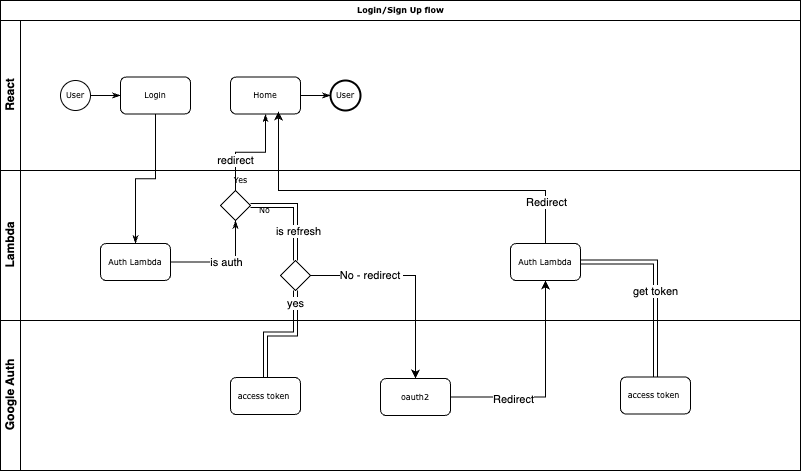

The diagram above was exported from draw.io. Its source (the exported page's mxGraphModel, read from the mxfile embedded in the PNG):
<mxGraphModel dx="989" dy="525" grid="1" gridSize="10" guides="1" tooltips="1" connect="1" arrows="1" fold="1" page="1" pageScale="1" pageWidth="850" pageHeight="1100" math="0" shadow="0">
  <root>
    <mxCell id="0" />
    <mxCell id="1" parent="0" />
    <mxCell id="-KH0ZsgLTHQSESDFTL4l-1" value="Login/Sign Up flow" style="swimlane;html=1;childLayout=stackLayout;horizontal=1;startSize=20;horizontalStack=0;rounded=0;shadow=0;labelBackgroundColor=none;strokeWidth=1;fontFamily=Verdana;fontSize=8;align=center;" vertex="1" parent="1">
      <mxGeometry x="20" y="20" width="800" height="470" as="geometry" />
    </mxCell>
    <mxCell id="-KH0ZsgLTHQSESDFTL4l-2" value="React" style="swimlane;html=1;startSize=20;horizontal=0;" vertex="1" parent="-KH0ZsgLTHQSESDFTL4l-1">
      <mxGeometry y="20" width="800" height="150" as="geometry" />
    </mxCell>
    <mxCell id="-KH0ZsgLTHQSESDFTL4l-3" style="edgeStyle=orthogonalEdgeStyle;rounded=0;html=1;labelBackgroundColor=none;startArrow=none;startFill=0;startSize=5;endArrow=classicThin;endFill=1;endSize=5;jettySize=auto;orthogonalLoop=1;strokeWidth=1;fontFamily=Verdana;fontSize=8" edge="1" parent="-KH0ZsgLTHQSESDFTL4l-2" source="-KH0ZsgLTHQSESDFTL4l-4" target="-KH0ZsgLTHQSESDFTL4l-5">
      <mxGeometry relative="1" as="geometry" />
    </mxCell>
    <mxCell id="-KH0ZsgLTHQSESDFTL4l-4" value="User" style="ellipse;whiteSpace=wrap;html=1;rounded=0;shadow=0;labelBackgroundColor=none;strokeWidth=1;fontFamily=Verdana;fontSize=8;align=center;" vertex="1" parent="-KH0ZsgLTHQSESDFTL4l-2">
      <mxGeometry x="60" y="60" width="30" height="30" as="geometry" />
    </mxCell>
    <mxCell id="-KH0ZsgLTHQSESDFTL4l-5" value="Login" style="rounded=1;whiteSpace=wrap;html=1;shadow=0;labelBackgroundColor=none;strokeWidth=1;fontFamily=Verdana;fontSize=8;align=center;" vertex="1" parent="-KH0ZsgLTHQSESDFTL4l-2">
      <mxGeometry x="120" y="56.49999999999997" width="70" height="37" as="geometry" />
    </mxCell>
    <mxCell id="-KH0ZsgLTHQSESDFTL4l-6" style="edgeStyle=orthogonalEdgeStyle;rounded=0;html=1;labelBackgroundColor=none;startArrow=none;startFill=0;startSize=5;endArrow=classicThin;endFill=1;endSize=5;jettySize=auto;orthogonalLoop=1;strokeWidth=1;fontFamily=Verdana;fontSize=8" edge="1" parent="-KH0ZsgLTHQSESDFTL4l-2" source="-KH0ZsgLTHQSESDFTL4l-7" target="-KH0ZsgLTHQSESDFTL4l-8">
      <mxGeometry relative="1" as="geometry" />
    </mxCell>
    <mxCell id="-KH0ZsgLTHQSESDFTL4l-7" value="Home" style="rounded=1;whiteSpace=wrap;html=1;shadow=0;labelBackgroundColor=none;strokeWidth=1;fontFamily=Verdana;fontSize=8;align=center;" vertex="1" parent="-KH0ZsgLTHQSESDFTL4l-2">
      <mxGeometry x="230" y="56.49999999999997" width="70" height="37" as="geometry" />
    </mxCell>
    <mxCell id="-KH0ZsgLTHQSESDFTL4l-8" value="User" style="ellipse;whiteSpace=wrap;html=1;rounded=0;shadow=0;labelBackgroundColor=none;strokeWidth=2;fontFamily=Verdana;fontSize=8;align=center;" vertex="1" parent="-KH0ZsgLTHQSESDFTL4l-2">
      <mxGeometry x="330" y="60" width="30" height="30" as="geometry" />
    </mxCell>
    <mxCell id="-KH0ZsgLTHQSESDFTL4l-14" value="Lambda" style="swimlane;html=1;startSize=20;horizontal=0;" vertex="1" parent="-KH0ZsgLTHQSESDFTL4l-1">
      <mxGeometry y="170" width="800" height="150" as="geometry" />
    </mxCell>
    <mxCell id="-KH0ZsgLTHQSESDFTL4l-15" style="edgeStyle=orthogonalEdgeStyle;rounded=0;html=1;labelBackgroundColor=none;startArrow=none;startFill=0;startSize=5;endArrow=classicThin;endFill=1;endSize=5;jettySize=auto;orthogonalLoop=1;strokeWidth=1;fontFamily=Verdana;fontSize=8" edge="1" parent="-KH0ZsgLTHQSESDFTL4l-14" source="-KH0ZsgLTHQSESDFTL4l-16" target="-KH0ZsgLTHQSESDFTL4l-17">
      <mxGeometry relative="1" as="geometry" />
    </mxCell>
    <mxCell id="-KH0ZsgLTHQSESDFTL4l-34" value="is auth" style="edgeLabel;html=1;align=center;verticalAlign=middle;resizable=0;points=[];" vertex="1" connectable="0" parent="-KH0ZsgLTHQSESDFTL4l-15">
      <mxGeometry x="0.0448" relative="1" as="geometry">
        <mxPoint as="offset" />
      </mxGeometry>
    </mxCell>
    <mxCell id="-KH0ZsgLTHQSESDFTL4l-16" value="Auth Lambda" style="rounded=1;whiteSpace=wrap;html=1;shadow=0;labelBackgroundColor=none;strokeWidth=1;fontFamily=Verdana;fontSize=8;align=center;" vertex="1" parent="-KH0ZsgLTHQSESDFTL4l-14">
      <mxGeometry x="100" y="72.99999999999996" width="70" height="37" as="geometry" />
    </mxCell>
    <mxCell id="-KH0ZsgLTHQSESDFTL4l-17" value="" style="strokeWidth=1;html=1;shape=mxgraph.flowchart.decision;whiteSpace=wrap;rounded=1;shadow=0;labelBackgroundColor=none;fontFamily=Verdana;fontSize=8;align=center;" vertex="1" parent="-KH0ZsgLTHQSESDFTL4l-14">
      <mxGeometry x="220" y="19.999999999999915" width="30" height="30" as="geometry" />
    </mxCell>
    <mxCell id="-KH0ZsgLTHQSESDFTL4l-35" value="" style="strokeWidth=1;html=1;shape=mxgraph.flowchart.decision;whiteSpace=wrap;rounded=1;shadow=0;labelBackgroundColor=none;fontFamily=Verdana;fontSize=8;align=center;" vertex="1" parent="-KH0ZsgLTHQSESDFTL4l-14">
      <mxGeometry x="280" y="89.99999999999989" width="30" height="30" as="geometry" />
    </mxCell>
    <mxCell id="-KH0ZsgLTHQSESDFTL4l-28" value="No" style="edgeStyle=orthogonalEdgeStyle;rounded=0;html=1;labelBackgroundColor=none;startArrow=none;startFill=0;endArrow=classicThin;endFill=1;jettySize=auto;orthogonalLoop=1;strokeWidth=1;fontFamily=Verdana;fontSize=8;entryX=0.5;entryY=0;entryDx=0;entryDy=0;entryPerimeter=0;shape=link;" edge="1" parent="-KH0ZsgLTHQSESDFTL4l-14" source="-KH0ZsgLTHQSESDFTL4l-17" target="-KH0ZsgLTHQSESDFTL4l-35">
      <mxGeometry x="-0.7143" y="-5" relative="1" as="geometry">
        <mxPoint as="offset" />
        <mxPoint x="265" y="120" as="targetPoint" />
      </mxGeometry>
    </mxCell>
    <mxCell id="-KH0ZsgLTHQSESDFTL4l-39" value="is refresh" style="edgeLabel;html=1;align=center;verticalAlign=middle;resizable=0;points=[];" vertex="1" connectable="0" parent="-KH0ZsgLTHQSESDFTL4l-28">
      <mxGeometry x="0.4215" y="3" relative="1" as="geometry">
        <mxPoint as="offset" />
      </mxGeometry>
    </mxCell>
    <mxCell id="-KH0ZsgLTHQSESDFTL4l-47" value="Auth Lambda" style="rounded=1;whiteSpace=wrap;html=1;shadow=0;labelBackgroundColor=none;strokeWidth=1;fontFamily=Verdana;fontSize=8;align=center;" vertex="1" parent="-KH0ZsgLTHQSESDFTL4l-14">
      <mxGeometry x="510" y="72.99999999999994" width="70" height="37" as="geometry" />
    </mxCell>
    <mxCell id="-KH0ZsgLTHQSESDFTL4l-18" value="Google Auth" style="swimlane;html=1;startSize=20;horizontal=0;" vertex="1" parent="-KH0ZsgLTHQSESDFTL4l-1">
      <mxGeometry y="320" width="800" height="150" as="geometry" />
    </mxCell>
    <mxCell id="-KH0ZsgLTHQSESDFTL4l-20" value="access token&amp;nbsp;" style="rounded=1;whiteSpace=wrap;html=1;shadow=0;labelBackgroundColor=none;strokeWidth=1;fontFamily=Verdana;fontSize=8;align=center;" vertex="1" parent="-KH0ZsgLTHQSESDFTL4l-18">
      <mxGeometry x="230" y="57.00000000000003" width="70" height="37" as="geometry" />
    </mxCell>
    <mxCell id="-KH0ZsgLTHQSESDFTL4l-44" value="oauth2" style="rounded=1;whiteSpace=wrap;html=1;shadow=0;labelBackgroundColor=none;strokeWidth=1;fontFamily=Verdana;fontSize=8;align=center;" vertex="1" parent="-KH0ZsgLTHQSESDFTL4l-18">
      <mxGeometry x="380" y="58" width="70" height="37" as="geometry" />
    </mxCell>
    <mxCell id="-KH0ZsgLTHQSESDFTL4l-53" value="access token&amp;nbsp;" style="rounded=1;whiteSpace=wrap;html=1;shadow=0;labelBackgroundColor=none;strokeWidth=1;fontFamily=Verdana;fontSize=8;align=center;" vertex="1" parent="-KH0ZsgLTHQSESDFTL4l-18">
      <mxGeometry x="620" y="56.5" width="70" height="37" as="geometry" />
    </mxCell>
    <mxCell id="-KH0ZsgLTHQSESDFTL4l-26" style="edgeStyle=orthogonalEdgeStyle;rounded=0;html=1;labelBackgroundColor=none;startArrow=none;startFill=0;startSize=5;endArrow=classicThin;endFill=1;endSize=5;jettySize=auto;orthogonalLoop=1;strokeWidth=1;fontFamily=Verdana;fontSize=8" edge="1" parent="-KH0ZsgLTHQSESDFTL4l-1" source="-KH0ZsgLTHQSESDFTL4l-5" target="-KH0ZsgLTHQSESDFTL4l-16">
      <mxGeometry relative="1" as="geometry" />
    </mxCell>
    <mxCell id="-KH0ZsgLTHQSESDFTL4l-27" value="Yes" style="edgeStyle=orthogonalEdgeStyle;rounded=0;html=1;labelBackgroundColor=none;startArrow=none;startFill=0;startSize=5;endArrow=classicThin;endFill=1;endSize=5;jettySize=auto;orthogonalLoop=1;strokeWidth=1;fontFamily=Verdana;fontSize=8" edge="1" parent="-KH0ZsgLTHQSESDFTL4l-1" source="-KH0ZsgLTHQSESDFTL4l-17" target="-KH0ZsgLTHQSESDFTL4l-7">
      <mxGeometry x="-0.8122" y="-5" relative="1" as="geometry">
        <mxPoint as="offset" />
      </mxGeometry>
    </mxCell>
    <mxCell id="-KH0ZsgLTHQSESDFTL4l-52" value="redirect" style="edgeLabel;html=1;align=center;verticalAlign=middle;resizable=0;points=[];" vertex="1" connectable="0" parent="-KH0ZsgLTHQSESDFTL4l-27">
      <mxGeometry x="-0.7313" relative="1" as="geometry">
        <mxPoint y="-16" as="offset" />
      </mxGeometry>
    </mxCell>
    <mxCell id="-KH0ZsgLTHQSESDFTL4l-41" style="edgeStyle=orthogonalEdgeStyle;rounded=0;orthogonalLoop=1;jettySize=auto;html=1;entryX=0.5;entryY=0;entryDx=0;entryDy=0;shape=link;" edge="1" parent="-KH0ZsgLTHQSESDFTL4l-1" source="-KH0ZsgLTHQSESDFTL4l-35" target="-KH0ZsgLTHQSESDFTL4l-20">
      <mxGeometry relative="1" as="geometry">
        <mxPoint x="320" y="370" as="targetPoint" />
      </mxGeometry>
    </mxCell>
    <mxCell id="-KH0ZsgLTHQSESDFTL4l-42" value="yes" style="edgeLabel;html=1;align=center;verticalAlign=middle;resizable=0;points=[];" vertex="1" connectable="0" parent="-KH0ZsgLTHQSESDFTL4l-41">
      <mxGeometry x="-0.7731" relative="1" as="geometry">
        <mxPoint as="offset" />
      </mxGeometry>
    </mxCell>
    <mxCell id="-KH0ZsgLTHQSESDFTL4l-45" style="edgeStyle=orthogonalEdgeStyle;rounded=0;orthogonalLoop=1;jettySize=auto;html=1;" edge="1" parent="-KH0ZsgLTHQSESDFTL4l-1" source="-KH0ZsgLTHQSESDFTL4l-35" target="-KH0ZsgLTHQSESDFTL4l-44">
      <mxGeometry relative="1" as="geometry" />
    </mxCell>
    <mxCell id="-KH0ZsgLTHQSESDFTL4l-46" value="No - redirect&amp;nbsp;" style="edgeLabel;html=1;align=center;verticalAlign=middle;resizable=0;points=[];" vertex="1" connectable="0" parent="-KH0ZsgLTHQSESDFTL4l-45">
      <mxGeometry x="-0.6438" relative="1" as="geometry">
        <mxPoint x="23" as="offset" />
      </mxGeometry>
    </mxCell>
    <mxCell id="-KH0ZsgLTHQSESDFTL4l-48" style="edgeStyle=orthogonalEdgeStyle;rounded=0;orthogonalLoop=1;jettySize=auto;html=1;entryX=0.5;entryY=1;entryDx=0;entryDy=0;" edge="1" parent="-KH0ZsgLTHQSESDFTL4l-1" source="-KH0ZsgLTHQSESDFTL4l-44" target="-KH0ZsgLTHQSESDFTL4l-47">
      <mxGeometry relative="1" as="geometry" />
    </mxCell>
    <mxCell id="-KH0ZsgLTHQSESDFTL4l-49" value="Redirect" style="edgeLabel;html=1;align=center;verticalAlign=middle;resizable=0;points=[];" vertex="1" connectable="0" parent="-KH0ZsgLTHQSESDFTL4l-48">
      <mxGeometry x="-0.4037" y="-2" relative="1" as="geometry">
        <mxPoint as="offset" />
      </mxGeometry>
    </mxCell>
    <mxCell id="-KH0ZsgLTHQSESDFTL4l-50" style="edgeStyle=orthogonalEdgeStyle;rounded=0;orthogonalLoop=1;jettySize=auto;html=1;entryX=0.684;entryY=0.929;entryDx=0;entryDy=0;entryPerimeter=0;" edge="1" parent="-KH0ZsgLTHQSESDFTL4l-1" source="-KH0ZsgLTHQSESDFTL4l-47" target="-KH0ZsgLTHQSESDFTL4l-7">
      <mxGeometry relative="1" as="geometry">
        <Array as="points">
          <mxPoint x="545" y="190" />
          <mxPoint x="278" y="190" />
        </Array>
      </mxGeometry>
    </mxCell>
    <mxCell id="-KH0ZsgLTHQSESDFTL4l-51" value="Redirect" style="edgeLabel;html=1;align=center;verticalAlign=middle;resizable=0;points=[];" vertex="1" connectable="0" parent="-KH0ZsgLTHQSESDFTL4l-50">
      <mxGeometry x="-0.7941" y="-1" relative="1" as="geometry">
        <mxPoint as="offset" />
      </mxGeometry>
    </mxCell>
    <mxCell id="-KH0ZsgLTHQSESDFTL4l-54" style="edgeStyle=orthogonalEdgeStyle;rounded=0;orthogonalLoop=1;jettySize=auto;html=1;shape=link;" edge="1" parent="-KH0ZsgLTHQSESDFTL4l-1" source="-KH0ZsgLTHQSESDFTL4l-47" target="-KH0ZsgLTHQSESDFTL4l-53">
      <mxGeometry relative="1" as="geometry" />
    </mxCell>
    <mxCell id="-KH0ZsgLTHQSESDFTL4l-55" value="get token" style="edgeLabel;html=1;align=center;verticalAlign=middle;resizable=0;points=[];" vertex="1" connectable="0" parent="-KH0ZsgLTHQSESDFTL4l-54">
      <mxGeometry x="0.0115" y="-2" relative="1" as="geometry">
        <mxPoint x="2" y="8" as="offset" />
      </mxGeometry>
    </mxCell>
  </root>
</mxGraphModel>